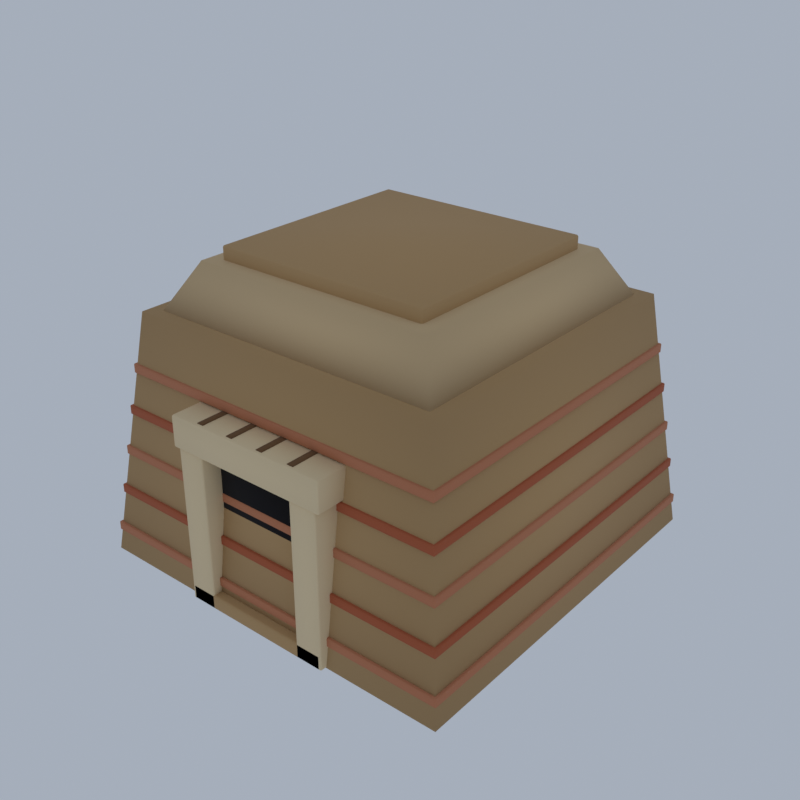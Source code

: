 # Source: DS08_01_underground_entrance_01.blend  (saved by Blender 5.2.45; exported with 4.5.12 LTS)
import bpy
from mathutils import Matrix  # noqa: F401  (used for matrix-valued properties, if any)

bpy.ops.wm.read_factory_settings(use_empty=True)
scene = bpy.context.scene
scene.name = 'Scene'

# ---- collections
col_collection = bpy.data.collections.new('Collection'); scene.collection.children.link(col_collection)

# ---- materials (node trees are filled in below, after node groups)
mat_vh_f_sandd_sandstone = bpy.data.materials.new('vh_f_sandd|Sandstone')
mat_vh_f_sandd_sandstone.diffuse_color = (0.4995, 0.3112, 0.139, 1.0)
mat_vh_f_clay_brick = bpy.data.materials.new('vh_f_clay|Brick')
mat_vh_f_clay_brick.diffuse_color = (0.5234, 0.1975, 0.09627, 1.0)
mat_vh_f_red_sandstone = bpy.data.materials.new('vh_f_red|Sandstone')
mat_vh_f_red_sandstone.diffuse_color = (0.4313, 0.1062, 0.04145, 1.0)
mat_vh_f_sand_sandstone = bpy.data.materials.new('vh_f_sand|Sandstone')
mat_vh_f_sand_sandstone.diffuse_color = (0.6661, 0.4762, 0.259, 1.0)
mat_vh_f_shadow_slate = bpy.data.materials.new('vh_f_shadow|Slate')
mat_vh_f_shadow_slate.diffuse_color = (0.00456, 0.003697, 0.005522, 1.0)
mat_vh_f_sandl_sandstone = bpy.data.materials.new('vh_f_sandl|Sandstone')
mat_vh_f_sandl_sandstone.diffuse_color = (0.8122, 0.6388, 0.3889, 1.0)
mat_vh_f_dark_slate = bpy.data.materials.new('vh_f_dark|Slate')
mat_vh_f_dark_slate.diffuse_color = (0.01188, 0.009021, 0.0104, 1.0)
mat_vh_f_wood_wood = bpy.data.materials.new('vh_f_wood|Wood')
mat_vh_f_wood_wood.diffuse_color = (0.1768, 0.0869, 0.03288, 1.0)
mat_vh_f_stone_limestone = bpy.data.materials.new('vh_f_stone|Limestone')
mat_vh_f_stone_limestone.diffuse_color = (0.3112, 0.2674, 0.2084, 1.0)

# ---- material node trees
mat_vh_f_sandd_sandstone.use_nodes = True; mat_vh_f_sandd_sandstone.node_tree.nodes.clear()
_N = mat_vh_f_sandd_sandstone.node_tree.nodes; _L = mat_vh_f_sandd_sandstone.node_tree.links
n0 = _N.new('ShaderNodeBsdfPrincipled'); n0.name = 'Principled BSDF'; n0.location = (-200, 100)
n0.inputs[0].default_value = (0.4995, 0.3112, 0.139, 1.0)
n0.inputs[2].default_value = 0.95
n0.inputs[10].default_value = 0.005
n1 = _N.new('ShaderNodeOutputMaterial'); n1.name = 'Material Output'; n1.location = (200, 100)
_L.new(n0.outputs[0], n1.inputs[0])
n1.is_active_output = True
mat_vh_f_clay_brick.use_nodes = True; mat_vh_f_clay_brick.node_tree.nodes.clear()
_N = mat_vh_f_clay_brick.node_tree.nodes; _L = mat_vh_f_clay_brick.node_tree.links
n0 = _N.new('ShaderNodeBsdfPrincipled'); n0.name = 'Principled BSDF'; n0.location = (-200, 100)
n0.inputs[0].default_value = (0.5234, 0.1975, 0.09627, 1.0)
n0.inputs[2].default_value = 0.9
n0.inputs[10].default_value = 0.005
n1 = _N.new('ShaderNodeOutputMaterial'); n1.name = 'Material Output'; n1.location = (200, 100)
_L.new(n0.outputs[0], n1.inputs[0])
n1.is_active_output = True
mat_vh_f_red_sandstone.use_nodes = True; mat_vh_f_red_sandstone.node_tree.nodes.clear()
_N = mat_vh_f_red_sandstone.node_tree.nodes; _L = mat_vh_f_red_sandstone.node_tree.links
n0 = _N.new('ShaderNodeBsdfPrincipled'); n0.name = 'Principled BSDF'; n0.location = (-200, 100)
n0.inputs[0].default_value = (0.4313, 0.1062, 0.04145, 1.0)
n0.inputs[2].default_value = 0.95
n0.inputs[10].default_value = 0.005
n1 = _N.new('ShaderNodeOutputMaterial'); n1.name = 'Material Output'; n1.location = (200, 100)
_L.new(n0.outputs[0], n1.inputs[0])
n1.is_active_output = True
mat_vh_f_sand_sandstone.use_nodes = True; mat_vh_f_sand_sandstone.node_tree.nodes.clear()
_N = mat_vh_f_sand_sandstone.node_tree.nodes; _L = mat_vh_f_sand_sandstone.node_tree.links
n0 = _N.new('ShaderNodeBsdfPrincipled'); n0.name = 'Principled BSDF'; n0.location = (-200, 100)
n0.inputs[0].default_value = (0.6661, 0.4762, 0.259, 1.0)
n0.inputs[2].default_value = 0.95
n0.inputs[10].default_value = 0.005
n1 = _N.new('ShaderNodeOutputMaterial'); n1.name = 'Material Output'; n1.location = (200, 100)
_L.new(n0.outputs[0], n1.inputs[0])
n1.is_active_output = True
mat_vh_f_shadow_slate.use_nodes = True; mat_vh_f_shadow_slate.node_tree.nodes.clear()
_N = mat_vh_f_shadow_slate.node_tree.nodes; _L = mat_vh_f_shadow_slate.node_tree.links
n0 = _N.new('ShaderNodeBsdfPrincipled'); n0.name = 'Principled BSDF'; n0.location = (-200, 100)
n0.inputs[0].default_value = (0.00456, 0.003697, 0.005522, 1.0)
n0.inputs[2].default_value = 1.0
n0.inputs[10].default_value = 0.005
n1 = _N.new('ShaderNodeOutputMaterial'); n1.name = 'Material Output'; n1.location = (200, 100)
_L.new(n0.outputs[0], n1.inputs[0])
n1.is_active_output = True
mat_vh_f_sandl_sandstone.use_nodes = True; mat_vh_f_sandl_sandstone.node_tree.nodes.clear()
_N = mat_vh_f_sandl_sandstone.node_tree.nodes; _L = mat_vh_f_sandl_sandstone.node_tree.links
n0 = _N.new('ShaderNodeBsdfPrincipled'); n0.name = 'Principled BSDF'; n0.location = (-200, 100)
n0.inputs[0].default_value = (0.8122, 0.6388, 0.3889, 1.0)
n0.inputs[2].default_value = 0.95
n0.inputs[10].default_value = 0.005
n1 = _N.new('ShaderNodeOutputMaterial'); n1.name = 'Material Output'; n1.location = (200, 100)
_L.new(n0.outputs[0], n1.inputs[0])
n1.is_active_output = True
mat_vh_f_dark_slate.use_nodes = True; mat_vh_f_dark_slate.node_tree.nodes.clear()
_N = mat_vh_f_dark_slate.node_tree.nodes; _L = mat_vh_f_dark_slate.node_tree.links
n0 = _N.new('ShaderNodeBsdfPrincipled'); n0.name = 'Principled BSDF'; n0.location = (-200, 100)
n0.inputs[0].default_value = (0.01188, 0.009021, 0.0104, 1.0)
n0.inputs[2].default_value = 0.95
n0.inputs[10].default_value = 0.005
n1 = _N.new('ShaderNodeOutputMaterial'); n1.name = 'Material Output'; n1.location = (200, 100)
_L.new(n0.outputs[0], n1.inputs[0])
n1.is_active_output = True
mat_vh_f_wood_wood.use_nodes = True; mat_vh_f_wood_wood.node_tree.nodes.clear()
_N = mat_vh_f_wood_wood.node_tree.nodes; _L = mat_vh_f_wood_wood.node_tree.links
n0 = _N.new('ShaderNodeBsdfPrincipled'); n0.name = 'Principled BSDF'; n0.location = (-200, 100)
n0.inputs[0].default_value = (0.1768, 0.0869, 0.03288, 1.0)
n0.inputs[2].default_value = 0.9
n0.inputs[10].default_value = 0.005
n1 = _N.new('ShaderNodeOutputMaterial'); n1.name = 'Material Output'; n1.location = (200, 100)
_L.new(n0.outputs[0], n1.inputs[0])
n1.is_active_output = True
mat_vh_f_stone_limestone.use_nodes = True; mat_vh_f_stone_limestone.node_tree.nodes.clear()
_N = mat_vh_f_stone_limestone.node_tree.nodes; _L = mat_vh_f_stone_limestone.node_tree.links
n0 = _N.new('ShaderNodeBsdfPrincipled'); n0.name = 'Principled BSDF'; n0.location = (-200, 100)
n0.inputs[0].default_value = (0.3112, 0.2674, 0.2084, 1.0)
n0.inputs[2].default_value = 0.92
n0.inputs[10].default_value = 0.005
n1 = _N.new('ShaderNodeOutputMaterial'); n1.name = 'Material Output'; n1.location = (200, 100)
_L.new(n0.outputs[0], n1.inputs[0])
n1.is_active_output = True

# ---- world
world_world = bpy.data.worlds.new('World'); scene.world = world_world
world_world.use_nodes = True; world_world.node_tree.nodes.clear()
_N = world_world.node_tree.nodes; _L = world_world.node_tree.links
n0 = _N.new('ShaderNodeOutputWorld'); n0.name = 'World Output'; n0.location = (200, 100)
n1 = _N.new('ShaderNodeBackground'); n1.name = 'Background'; n1.location = (-200, 100)
n1.inputs[0].default_value = (0.42, 0.47, 0.55, 1.0)
n1.inputs[1].default_value = 0.9
_L.new(n1.outputs[0], n0.inputs[0])
n0.is_active_output = True
world_world.color = (0.05088, 0.05088, 0.05088)
world_world.sun_shadow_jitter_overblur = 0.0

# ---- meshes
me_underground_entrance = bpy.data.meshes.new('underground_entrance')
me_underground_entrance.from_pydata([(-15.0, -14.7, 0.3615), (15.0, -14.7, 0.3615), (15.0, 15.3, 0.3615), (-15.0, 15.3, 0.3615), (-12.5, -12.2, 19.36), (12.5, -12.2, 19.36), (12.5, 12.8, 19.36), (-12.5, 12.8, 19.36), (-8.4, -8.1, 21.86), (-8.4, -8.2, 21.96), (-8.5, -8.1, 21.96), (-8.4, -8.2, 23.76), (-8.4, -8.1, 23.86), (-8.5, -8.1, 23.76), (-8.4, 8.7, 21.86), (-8.5, 8.7, 21.96), (-8.4, 8.8, 21.96), (-8.4, 8.7, 23.86), (-8.4, 8.8, 23.76), (-8.5, 8.7, 23.76), (8.4, -8.1, 21.86), (8.5, -8.1, 21.96), (8.4, -8.2, 21.96), (8.4, -8.1, 23.86), (8.4, -8.2, 23.76), (8.5, -8.1, 23.76), (8.4, 8.7, 21.86), (8.4, 8.8, 21.96), (8.5, 8.7, 21.96), (8.4, 8.7, 23.86), (8.5, 8.7, 23.76), (8.4, 8.8, 23.76), (-5.9, -15.1, 0.3615), (-5.9, -15.2, 0.4615), (-6.0, -15.1, 0.4615), (-5.9, -15.2, 1.461), (-5.9, -15.1, 1.561), (-6.0, -15.1, 1.461), (-5.9, -12.7, 0.3615), (-6.0, -12.7, 0.4615), (-5.9, -12.6, 0.4615), (-5.9, -12.7, 1.561), (-5.9, -12.6, 1.461), (-6.0, -12.7, 1.461), (5.9, -15.1, 0.3615), (6.0, -15.1, 0.4615), (5.9, -15.2, 0.4615), (5.9, -15.1, 1.561), (5.9, -15.2, 1.461), (6.0, -15.1, 1.461), (5.9, -12.7, 0.3615), (5.9, -12.6, 0.4615), (6.0, -12.7, 0.4615), (5.9, -12.7, 1.561), (6.0, -12.7, 1.461), (5.9, -12.6, 1.461), (-2.96, -8.96, 4.111), (-2.96, -9.0, 4.151), (-3.0, -8.96, 4.151), (-2.96, -9.0, 4.971), (-2.96, -8.96, 5.011), (-3.0, -8.96, 4.971), (-2.96, -7.64, 4.111), (-3.0, -7.64, 4.151), (-2.96, -7.6, 4.151), (-2.96, -7.64, 5.011), (-2.96, -7.6, 4.971), (-3.0, -7.64, 4.971), (2.96, -8.96, 4.111), (3.0, -8.96, 4.151), (2.96, -9.0, 4.151), (2.96, -8.96, 5.011), (2.96, -9.0, 4.971), (3.0, -8.96, 4.971), (2.96, -7.64, 4.111), (2.96, -7.6, 4.151), (3.0, -7.64, 4.151), (2.96, -7.64, 5.011), (3.0, -7.64, 4.971), (2.96, -7.6, 4.971), (-2.96, -6.56, 2.111), (-2.96, -6.6, 2.151), (-3.0, -6.56, 2.151), (-2.96, -6.6, 2.971), (-2.96, -6.56, 3.011), (-3.0, -6.56, 2.971), (-2.96, -5.24, 2.111), (-3.0, -5.24, 2.151), (-2.96, -5.2, 2.151), (-2.96, -5.24, 3.011), (-2.96, -5.2, 2.971), (-3.0, -5.24, 2.971), (2.96, -6.56, 2.111), (3.0, -6.56, 2.151), (2.96, -6.6, 2.151), (2.96, -6.56, 3.011), (2.96, -6.6, 2.971), (3.0, -6.56, 2.971), (2.96, -5.24, 2.111), (2.96, -5.2, 2.151), (3.0, -5.24, 2.151), (2.96, -5.24, 3.011), (3.0, -5.24, 2.971), (2.96, -5.2, 2.971), (7.441, -10.05, 0.1544), (8.783, -10.22, 0.1758), (8.353, -9.239, 0.1846), (7.391, -8.918, 0.4458), (7.548, -9.962, 1.255), (8.432, -9.818, 1.495), (8.379, -9.205, 1.518), (7.45, -9.381, 1.323), (5.408, 10.96, 0.5175), (6.198, 11.78, 0.2321), (5.291, 12.94, 0.2522), (4.45, 12.13, 0.3687), (5.124, 11.02, 1.442), (6.195, 11.65, 1.406), (5.609, 12.85, 1.185), (4.782, 11.93, 1.46), (-7.75, -0.8007, 0.6134), (-6.413, -0.4952, 0.2672), (-7.017, 1.093, 0.0), (-8.742, 0.4037, 0.1882), (-7.591, -0.7408, 2.124), (-6.931, -0.2266, 2.379), (-7.32, 0.9468, 2.462), (-8.373, -0.09588, 2.563), (3.208, -6.37, 0.1743), (4.2, -6.384, 0.2635), (4.037, -4.8, 0.2424), (3.06, -5.016, 0.3997), (3.205, -6.002, 1.488), (4.328, -6.024, 1.312), (3.803, -5.03, 1.388), (2.87, -4.785, 1.486), (-14.84, -14.54, 2.011), (-14.84, -14.59, 2.061), (-14.89, -14.54, 2.061), (-14.84, -14.59, 2.661), (-14.84, -14.54, 2.711), (-14.89, -14.54, 2.661), (-14.84, 15.14, 2.011), (-14.89, 15.14, 2.061), (-14.84, 15.19, 2.061), (-14.84, 15.14, 2.711), (-14.84, 15.19, 2.661), (-14.89, 15.14, 2.661), (14.84, -14.54, 2.011), (14.89, -14.54, 2.061), (14.84, -14.59, 2.061), (14.84, -14.54, 2.711), (14.84, -14.59, 2.661), (14.89, -14.54, 2.661), (14.84, 15.14, 2.011), (14.84, 15.19, 2.061), (14.89, 15.14, 2.061), (14.84, 15.14, 2.711), (14.89, 15.14, 2.661), (14.84, 15.19, 2.661), (-13.99, -13.69, 8.411), (-13.99, -13.74, 8.461), (-14.04, -13.69, 8.461), (-13.99, -13.74, 9.061), (-13.99, -13.69, 9.111), (-14.04, -13.69, 9.061), (-13.99, 14.29, 8.411), (-14.04, 14.29, 8.461), (-13.99, 14.34, 8.461), (-13.99, 14.29, 9.111), (-13.99, 14.34, 9.061), (-14.04, 14.29, 9.061), (13.99, -13.69, 8.411), (14.04, -13.69, 8.461), (13.99, -13.74, 8.461), (13.99, -13.69, 9.111), (13.99, -13.74, 9.061), (14.04, -13.69, 9.061), (13.99, 14.29, 8.411), (13.99, 14.34, 8.461), (14.04, 14.29, 8.461), (13.99, 14.29, 9.111), (14.04, 14.29, 9.061), (13.99, 14.34, 9.061), (-13.15, -12.85, 14.81), (-13.15, -12.9, 14.86), (-13.2, -12.85, 14.86), (-13.15, -12.9, 15.46), (-13.15, -12.85, 15.51), (-13.2, -12.85, 15.46), (-13.15, 13.45, 14.81), (-13.2, 13.45, 14.86), (-13.15, 13.5, 14.86), (-13.15, 13.45, 15.51), (-13.15, 13.5, 15.46), (-13.2, 13.45, 15.46), (13.15, -12.85, 14.81), (13.2, -12.85, 14.86), (13.15, -12.9, 14.86), (13.15, -12.85, 15.51), (13.15, -12.9, 15.46), (13.2, -12.85, 15.46), (13.15, 13.45, 14.81), (13.15, 13.5, 14.86), (13.2, 13.45, 14.86), (13.15, 13.45, 15.51), (13.2, 13.45, 15.46), (13.15, 13.5, 15.46), (-14.42, -14.12, 5.211), (-14.42, -14.17, 5.261), (-14.47, -14.12, 5.261), (-14.42, -14.17, 5.861), (-14.42, -14.12, 5.911), (-14.47, -14.12, 5.861), (-14.42, 14.72, 5.211), (-14.47, 14.72, 5.261), (-14.42, 14.77, 5.261), (-14.42, 14.72, 5.911), (-14.42, 14.77, 5.861), (-14.47, 14.72, 5.861), (14.42, -14.12, 5.211), (14.47, -14.12, 5.261), (14.42, -14.17, 5.261), (14.42, -14.12, 5.911), (14.42, -14.17, 5.861), (14.47, -14.12, 5.861), (14.42, 14.72, 5.211), (14.42, 14.77, 5.261), (14.47, 14.72, 5.261), (14.42, 14.72, 5.911), (14.47, 14.72, 5.861), (14.42, 14.77, 5.861), (-13.57, -13.27, 11.61), (-13.57, -13.32, 11.66), (-13.62, -13.27, 11.66), (-13.57, -13.32, 12.26), (-13.57, -13.27, 12.31), (-13.62, -13.27, 12.26), (-13.57, 13.87, 11.61), (-13.62, 13.87, 11.66), (-13.57, 13.92, 11.66), (-13.57, 13.87, 12.31), (-13.57, 13.92, 12.26), (-13.62, 13.87, 12.26), (13.57, -13.27, 11.61), (13.62, -13.27, 11.66), (13.57, -13.32, 11.66), (13.57, -13.27, 12.31), (13.57, -13.32, 12.26), (13.62, -13.27, 12.26), (13.57, 13.87, 11.61), (13.57, 13.92, 11.66), (13.62, 13.87, 11.66), (13.57, 13.87, 12.31), (13.62, 13.87, 12.26), (13.57, 13.92, 12.26), (-11.5, -11.2, 19.36), (11.5, -11.2, 19.36), (11.5, 11.8, 19.36), (-11.5, 11.8, 19.36), (-9.5, -9.2, 22.86), (9.5, -9.2, 22.86), (9.5, 9.8, 22.86), (-9.5, 9.8, 22.86), (-2.323, 3.481, 0.5043), (0.2253, 4.595, 0.2439), (-1.65, 7.436, 0.1721), (-4.033, 5.766, 0.5065), (-1.797, 3.801, 1.433), (-0.6103, 5.14, 1.601), (-1.24, 6.853, 1.544), (-3.034, 4.987, 1.454), (-3.797, -1.782, 0.377), (-3.248, -0.5808, 0.2069), (-4.418, -0.3454, 0.2818), (-4.8, -1.156, 0.3514), (-3.815, -1.735, 1.221), (-3.637, -0.8311, 1.095), (-4.306, -0.395, 1.116), (-5.016, -1.045, 1.225), (-8.712, 8.99, 0.3765), (-6.742, 9.681, 0.4473), (-6.956, 11.42, 0.3733), (-9.206, 11.61, 0.2549), (-8.206, 9.454, 1.221), (-6.474, 9.375, 1.189), (-6.994, 11.35, 1.173), (-8.668, 11.26, 1.106), (-4.5, -13.7, 0.4615), (4.5, -13.7, 0.4615), (4.5, -6.7, 0.4615), (-4.5, -6.7, 0.4615), (-4.5, -13.7, 13.46), (4.5, -13.7, 13.46), (4.5, -6.7, 13.46), (-4.5, -6.7, 13.46), (-6.0, -15.1, 0.3615), (-6.0, -15.2, 0.4615), (-6.1, -15.1, 0.4615), (-6.0, -15.2, 14.26), (-6.0, -15.1, 14.36), (-6.1, -15.1, 14.26), (-6.0, -12.7, 0.3615), (-6.1, -12.7, 0.4615), (-6.0, -12.6, 0.4615), (-6.0, -12.7, 14.36), (-6.0, -12.6, 14.26), (-6.1, -12.7, 14.26), (-4.0, -15.1, 0.3615), (-3.9, -15.1, 0.4615), (-4.0, -15.2, 0.4615), (-4.0, -15.1, 14.36), (-4.0, -15.2, 14.26), (-3.9, -15.1, 14.26), (-4.0, -12.7, 0.3615), (-4.0, -12.6, 0.4615), (-3.9, -12.7, 0.4615), (-4.0, -12.7, 14.36), (-3.9, -12.7, 14.26), (-4.0, -12.6, 14.26), (4.0, -15.1, 0.3615), (4.0, -15.2, 0.4615), (3.9, -15.1, 0.4615), (4.0, -15.2, 14.26), (4.0, -15.1, 14.36), (3.9, -15.1, 14.26), (4.0, -12.7, 0.3615), (3.9, -12.7, 0.4615), (4.0, -12.6, 0.4615), (4.0, -12.7, 14.36), (4.0, -12.6, 14.26), (3.9, -12.7, 14.26), (6.0, -15.1, 0.3615), (6.1, -15.1, 0.4615), (6.0, -15.2, 0.4615), (6.0, -15.1, 14.36), (6.0, -15.2, 14.26), (6.1, -15.1, 14.26), (6.0, -12.7, 0.3615), (6.0, -12.6, 0.4615), (6.1, -12.7, 0.4615), (6.0, -12.7, 14.36), (6.1, -12.7, 14.26), (6.0, -12.6, 14.26), (-6.38, -15.18, 12.36), (-6.38, -15.3, 12.48), (-6.5, -15.18, 12.48), (-6.38, -15.3, 14.64), (-6.38, -15.18, 14.76), (-6.5, -15.18, 14.64), (-6.38, -12.62, 12.36), (-6.5, -12.62, 12.48), (-6.38, -12.5, 12.48), (-6.38, -12.62, 14.76), (-6.38, -12.5, 14.64), (-6.5, -12.62, 14.64), (6.38, -15.18, 12.36), (6.5, -15.18, 12.48), (6.38, -15.3, 12.48), (6.38, -15.18, 14.76), (6.38, -15.3, 14.64), (6.5, -15.18, 14.64), (6.38, -12.62, 12.36), (6.38, -12.5, 12.48), (6.5, -12.62, 12.48), (6.38, -12.62, 14.76), (6.5, -12.62, 14.64), (6.38, -12.5, 14.64), (-2.96, -10.16, 5.111), (-2.96, -10.2, 5.151), (-3.0, -10.16, 5.151), (-2.96, -10.2, 5.971), (-2.96, -10.16, 6.011), (-3.0, -10.16, 5.971), (-2.96, -8.84, 5.111), (-3.0, -8.84, 5.151), (-2.96, -8.8, 5.151), (-2.96, -8.84, 6.011), (-2.96, -8.8, 5.971), (-3.0, -8.84, 5.971), (2.96, -10.16, 5.111), (3.0, -10.16, 5.151), (2.96, -10.2, 5.151), (2.96, -10.16, 6.011), (2.96, -10.2, 5.971), (3.0, -10.16, 5.971), (2.96, -8.84, 5.111), (2.96, -8.8, 5.151), (3.0, -8.84, 5.151), (2.96, -8.84, 6.011), (3.0, -8.84, 5.971), (2.96, -8.8, 5.971), (-2.96, -7.76, 3.111), (-2.96, -7.8, 3.151), (-3.0, -7.76, 3.151), (-2.96, -7.8, 3.971), (-2.96, -7.76, 4.011), (-3.0, -7.76, 3.971), (-2.96, -6.44, 3.111), (-3.0, -6.44, 3.151), (-2.96, -6.4, 3.151), (-2.96, -6.44, 4.011), (-2.96, -6.4, 3.971), (-3.0, -6.44, 3.971), (2.96, -7.76, 3.111), (3.0, -7.76, 3.151), (2.96, -7.8, 3.151), (2.96, -7.76, 4.011), (2.96, -7.8, 3.971), (3.0, -7.76, 3.971), (2.96, -6.44, 3.111), (2.96, -6.4, 3.151), (3.0, -6.44, 3.151), (2.96, -6.44, 4.011), (3.0, -6.44, 3.971), (2.96, -6.4, 3.971), (-2.96, -5.36, 1.111), (-2.96, -5.4, 1.151), (-3.0, -5.36, 1.151), (-2.96, -5.4, 1.971), (-2.96, -5.36, 2.011), (-3.0, -5.36, 1.971), (-2.96, -4.04, 1.111), (-3.0, -4.04, 1.151), (-2.96, -4.0, 1.151), (-2.96, -4.04, 2.011), (-2.96, -4.0, 1.971), (-3.0, -4.04, 1.971), (2.96, -5.36, 1.111), (3.0, -5.36, 1.151), (2.96, -5.4, 1.151), (2.96, -5.36, 2.011), (2.96, -5.4, 1.971), (3.0, -5.36, 1.971), (2.96, -4.04, 1.111), (2.96, -4.0, 1.151), (3.0, -4.04, 1.151), (2.96, -4.04, 2.011), (3.0, -4.04, 1.971), (2.96, -4.0, 1.971), (-3.75, -15.0, 14.31), (-3.75, -11.2, 14.31), (-4.25, -11.2, 14.31), (-4.25, -15.0, 14.31), (-3.75, -15.0, 14.81), (-3.75, -11.2, 14.81), (-4.25, -11.2, 14.81), (-4.25, -15.0, 14.81), (-1.083, -15.0, 14.31), (-1.083, -11.2, 14.31), (-1.583, -11.2, 14.31), (-1.583, -15.0, 14.31), (-1.083, -15.0, 14.81), (-1.083, -11.2, 14.81), (-1.583, -11.2, 14.81), (-1.583, -15.0, 14.81), (1.583, -15.0, 14.31), (1.583, -11.2, 14.31), (1.083, -11.2, 14.31), (1.083, -15.0, 14.31), (1.583, -15.0, 14.81), (1.583, -11.2, 14.81), (1.083, -11.2, 14.81), (1.083, -15.0, 14.81), (4.25, -15.0, 14.31), (4.25, -11.2, 14.31), (3.75, -11.2, 14.31), (3.75, -15.0, 14.31), (4.25, -15.0, 14.81), (4.25, -11.2, 14.81), (3.75, -11.2, 14.81), (3.75, -15.0, 14.81), (12.12, -12.17, 0.2272), (13.23, -11.17, 0.3056), (12.58, -10.37, 0.1998), (11.6, -11.22, 0.4245), (11.98, -11.87, 1.257), (13.14, -11.43, 1.084), (12.29, -10.59, 1.223), (11.68, -11.16, 1.417), (6.199, 6.805, 0.4316), (7.291, 8.088, 0.2967), (6.42, 9.075, 0.1951), (5.397, 8.081, 0.4217), (6.639, 6.925, 1.349), (7.256, 7.974, 1.303), (6.036, 8.851, 1.542), (5.631, 7.809, 1.201), (5.598, 6.389, 0.5464), (7.467, 6.567, 0.3759), (7.242, 8.046, 0.4387), (5.441, 7.867, 0.2165), (5.971, 6.204, 1.469), (7.143, 6.846, 1.372), (6.766, 7.838, 1.369), (5.425, 7.638, 1.409)], [], [(0, 3, 2, 1), (4, 5, 6, 7), (0, 1, 5, 4), (1, 2, 6, 5), (2, 3, 7, 6), (3, 0, 4, 7), (8, 9, 10), (11, 12, 13), (14, 15, 16), (17, 18, 19), (20, 21, 22), (23, 24, 25), (26, 27, 28), (29, 30, 31), (14, 8, 10, 15), (9, 11, 13, 10), (12, 17, 19, 13), (18, 16, 15, 19), (26, 14, 16, 27), (17, 29, 31, 18), (30, 28, 27, 31), (20, 26, 28, 21), (29, 23, 25, 30), (24, 22, 21, 25), (8, 20, 22, 9), (23, 12, 11, 24), (14, 26, 20, 8), (10, 13, 19, 15), (22, 24, 11, 9), (29, 17, 12, 23), (16, 18, 31, 27), (28, 30, 25, 21), (32, 33, 34), (35, 36, 37), (38, 39, 40), (41, 42, 43), (44, 45, 46), (47, 48, 49), (50, 51, 52), (53, 54, 55), (38, 32, 34, 39), (33, 35, 37, 34), (36, 41, 43, 37), (42, 40, 39, 43), (50, 38, 40, 51), (41, 53, 55, 42), (54, 52, 51, 55), (44, 50, 52, 45), (53, 47, 49, 54), (48, 46, 45, 49), (32, 44, 46, 33), (47, 36, 35, 48), (38, 50, 44, 32), (34, 37, 43, 39), (46, 48, 35, 33), (53, 41, 36, 47), (40, 42, 55, 51), (52, 54, 49, 45), (56, 57, 58), (59, 60, 61), (62, 63, 64), (65, 66, 67), (68, 69, 70), (71, 72, 73), (74, 75, 76), (77, 78, 79), (62, 56, 58, 63), (57, 59, 61, 58), (60, 65, 67, 61), (66, 64, 63, 67), (74, 62, 64, 75), (65, 77, 79, 66), (78, 76, 75, 79), (68, 74, 76, 69), (77, 71, 73, 78), (72, 70, 69, 73), (56, 68, 70, 57), (71, 60, 59, 72), (62, 74, 68, 56), (58, 61, 67, 63), (70, 72, 59, 57), (77, 65, 60, 71), (64, 66, 79, 75), (76, 78, 73, 69), (80, 81, 82), (83, 84, 85), (86, 87, 88), (89, 90, 91), (92, 93, 94), (95, 96, 97), (98, 99, 100), (101, 102, 103), (86, 80, 82, 87), (81, 83, 85, 82), (84, 89, 91, 85), (90, 88, 87, 91), (98, 86, 88, 99), (89, 101, 103, 90), (102, 100, 99, 103), (92, 98, 100, 93), (101, 95, 97, 102), (96, 94, 93, 97), (80, 92, 94, 81), (95, 84, 83, 96), (86, 98, 92, 80), (82, 85, 91, 87), (94, 96, 83, 81), (101, 89, 84, 95), (88, 90, 103, 99), (100, 102, 97, 93), (104, 107, 106, 105), (108, 109, 110, 111), (104, 105, 109, 108), (105, 106, 110, 109), (106, 107, 111, 110), (107, 104, 108, 111), (112, 115, 114, 113), (116, 117, 118, 119), (112, 113, 117, 116), (113, 114, 118, 117), (114, 115, 119, 118), (115, 112, 116, 119), (120, 123, 122, 121), (124, 125, 126, 127), (120, 121, 125, 124), (121, 122, 126, 125), (122, 123, 127, 126), (123, 120, 124, 127), (128, 131, 130, 129), (132, 133, 134, 135), (128, 129, 133, 132), (129, 130, 134, 133), (130, 131, 135, 134), (131, 128, 132, 135), (136, 137, 138), (139, 140, 141), (142, 143, 144), (145, 146, 147), (148, 149, 150), (151, 152, 153), (154, 155, 156), (157, 158, 159), (142, 136, 138, 143), (137, 139, 141, 138), (140, 145, 147, 141), (146, 144, 143, 147), (154, 142, 144, 155), (145, 157, 159, 146), (158, 156, 155, 159), (148, 154, 156, 149), (157, 151, 153, 158), (152, 150, 149, 153), (136, 148, 150, 137), (151, 140, 139, 152), (142, 154, 148, 136), (138, 141, 147, 143), (150, 152, 139, 137), (157, 145, 140, 151), (144, 146, 159, 155), (156, 158, 153, 149), (160, 161, 162), (163, 164, 165), (166, 167, 168), (169, 170, 171), (172, 173, 174), (175, 176, 177), (178, 179, 180), (181, 182, 183), (166, 160, 162, 167), (161, 163, 165, 162), (164, 169, 171, 165), (170, 168, 167, 171), (178, 166, 168, 179), (169, 181, 183, 170), (182, 180, 179, 183), (172, 178, 180, 173), (181, 175, 177, 182), (176, 174, 173, 177), (160, 172, 174, 161), (175, 164, 163, 176), (166, 178, 172, 160), (162, 165, 171, 167), (174, 176, 163, 161), (181, 169, 164, 175), (168, 170, 183, 179), (180, 182, 177, 173), (184, 185, 186), (187, 188, 189), (190, 191, 192), (193, 194, 195), (196, 197, 198), (199, 200, 201), (202, 203, 204), (205, 206, 207), (190, 184, 186, 191), (185, 187, 189, 186), (188, 193, 195, 189), (194, 192, 191, 195), (202, 190, 192, 203), (193, 205, 207, 194), (206, 204, 203, 207), (196, 202, 204, 197), (205, 199, 201, 206), (200, 198, 197, 201), (184, 196, 198, 185), (199, 188, 187, 200), (190, 202, 196, 184), (186, 189, 195, 191), (198, 200, 187, 185), (205, 193, 188, 199), (192, 194, 207, 203), (204, 206, 201, 197), (208, 209, 210), (211, 212, 213), (214, 215, 216), (217, 218, 219), (220, 221, 222), (223, 224, 225), (226, 227, 228), (229, 230, 231), (214, 208, 210, 215), (209, 211, 213, 210), (212, 217, 219, 213), (218, 216, 215, 219), (226, 214, 216, 227), (217, 229, 231, 218), (230, 228, 227, 231), (220, 226, 228, 221), (229, 223, 225, 230), (224, 222, 221, 225), (208, 220, 222, 209), (223, 212, 211, 224), (214, 226, 220, 208), (210, 213, 219, 215), (222, 224, 211, 209), (229, 217, 212, 223), (216, 218, 231, 227), (228, 230, 225, 221), (232, 233, 234), (235, 236, 237), (238, 239, 240), (241, 242, 243), (244, 245, 246), (247, 248, 249), (250, 251, 252), (253, 254, 255), (238, 232, 234, 239), (233, 235, 237, 234), (236, 241, 243, 237), (242, 240, 239, 243), (250, 238, 240, 251), (241, 253, 255, 242), (254, 252, 251, 255), (244, 250, 252, 245), (253, 247, 249, 254), (248, 246, 245, 249), (232, 244, 246, 233), (247, 236, 235, 248), (238, 250, 244, 232), (234, 237, 243, 239), (246, 248, 235, 233), (253, 241, 236, 247), (240, 242, 255, 251), (252, 254, 249, 245), (256, 259, 258, 257), (260, 261, 262, 263), (256, 257, 261, 260), (257, 258, 262, 261), (258, 259, 263, 262), (259, 256, 260, 263), (264, 267, 266, 265), (268, 269, 270, 271), (264, 265, 269, 268), (265, 266, 270, 269), (266, 267, 271, 270), (267, 264, 268, 271), (272, 275, 274, 273), (276, 277, 278, 279), (272, 273, 277, 276), (273, 274, 278, 277), (274, 275, 279, 278), (275, 272, 276, 279), (280, 283, 282, 281), (284, 285, 286, 287), (280, 281, 285, 284), (281, 282, 286, 285), (282, 283, 287, 286), (283, 280, 284, 287), (288, 291, 290, 289), (292, 293, 294, 295), (288, 289, 293, 292), (289, 290, 294, 293), (290, 291, 295, 294), (291, 288, 292, 295), (296, 297, 298), (299, 300, 301), (302, 303, 304), (305, 306, 307), (308, 309, 310), (311, 312, 313), (314, 315, 316), (317, 318, 319), (302, 296, 298, 303), (297, 299, 301, 298), (300, 305, 307, 301), (306, 304, 303, 307), (314, 302, 304, 315), (305, 317, 319, 306), (318, 316, 315, 319), (308, 314, 316, 309), (317, 311, 313, 318), (312, 310, 309, 313), (296, 308, 310, 297), (311, 300, 299, 312), (302, 314, 308, 296), (298, 301, 307, 303), (310, 312, 299, 297), (317, 305, 300, 311), (304, 306, 319, 315), (316, 318, 313, 309), (320, 321, 322), (323, 324, 325), (326, 327, 328), (329, 330, 331), (332, 333, 334), (335, 336, 337), (338, 339, 340), (341, 342, 343), (326, 320, 322, 327), (321, 323, 325, 322), (324, 329, 331, 325), (330, 328, 327, 331), (338, 326, 328, 339), (329, 341, 343, 330), (342, 340, 339, 343), (332, 338, 340, 333), (341, 335, 337, 342), (336, 334, 333, 337), (320, 332, 334, 321), (335, 324, 323, 336), (326, 338, 332, 320), (322, 325, 331, 327), (334, 336, 323, 321), (341, 329, 324, 335), (328, 330, 343, 339), (340, 342, 337, 333), (344, 345, 346), (347, 348, 349), (350, 351, 352), (353, 354, 355), (356, 357, 358), (359, 360, 361), (362, 363, 364), (365, 366, 367), (350, 344, 346, 351), (345, 347, 349, 346), (348, 353, 355, 349), (354, 352, 351, 355), (362, 350, 352, 363), (353, 365, 367, 354), (366, 364, 363, 367), (356, 362, 364, 357), (365, 359, 361, 366), (360, 358, 357, 361), (344, 356, 358, 345), (359, 348, 347, 360), (350, 362, 356, 344), (346, 349, 355, 351), (358, 360, 347, 345), (365, 353, 348, 359), (352, 354, 367, 363), (364, 366, 361, 357), (368, 369, 370), (371, 372, 373), (374, 375, 376), (377, 378, 379), (380, 381, 382), (383, 384, 385), (386, 387, 388), (389, 390, 391), (374, 368, 370, 375), (369, 371, 373, 370), (372, 377, 379, 373), (378, 376, 375, 379), (386, 374, 376, 387), (377, 389, 391, 378), (390, 388, 387, 391), (380, 386, 388, 381), (389, 383, 385, 390), (384, 382, 381, 385), (368, 380, 382, 369), (383, 372, 371, 384), (374, 386, 380, 368), (370, 373, 379, 375), (382, 384, 371, 369), (389, 377, 372, 383), (376, 378, 391, 387), (388, 390, 385, 381), (392, 393, 394), (395, 396, 397), (398, 399, 400), (401, 402, 403), (404, 405, 406), (407, 408, 409), (410, 411, 412), (413, 414, 415), (398, 392, 394, 399), (393, 395, 397, 394), (396, 401, 403, 397), (402, 400, 399, 403), (410, 398, 400, 411), (401, 413, 415, 402), (414, 412, 411, 415), (404, 410, 412, 405), (413, 407, 409, 414), (408, 406, 405, 409), (392, 404, 406, 393), (407, 396, 395, 408), (398, 410, 404, 392), (394, 397, 403, 399), (406, 408, 395, 393), (413, 401, 396, 407), (400, 402, 415, 411), (412, 414, 409, 405), (416, 417, 418), (419, 420, 421), (422, 423, 424), (425, 426, 427), (428, 429, 430), (431, 432, 433), (434, 435, 436), (437, 438, 439), (422, 416, 418, 423), (417, 419, 421, 418), (420, 425, 427, 421), (426, 424, 423, 427), (434, 422, 424, 435), (425, 437, 439, 426), (438, 436, 435, 439), (428, 434, 436, 429), (437, 431, 433, 438), (432, 430, 429, 433), (416, 428, 430, 417), (431, 420, 419, 432), (422, 434, 428, 416), (418, 421, 427, 423), (430, 432, 419, 417), (437, 425, 420, 431), (424, 426, 439, 435), (436, 438, 433, 429), (440, 443, 442, 441), (444, 445, 446, 447), (440, 441, 445, 444), (441, 442, 446, 445), (442, 443, 447, 446), (443, 440, 444, 447), (448, 451, 450, 449), (452, 453, 454, 455), (448, 449, 453, 452), (449, 450, 454, 453), (450, 451, 455, 454), (451, 448, 452, 455), (456, 459, 458, 457), (460, 461, 462, 463), (456, 457, 461, 460), (457, 458, 462, 461), (458, 459, 463, 462), (459, 456, 460, 463), (464, 467, 466, 465), (468, 469, 470, 471), (464, 465, 469, 468), (465, 466, 470, 469), (466, 467, 471, 470), (467, 464, 468, 471), (472, 475, 474, 473), (476, 477, 478, 479), (472, 473, 477, 476), (473, 474, 478, 477), (474, 475, 479, 478), (475, 472, 476, 479), (480, 483, 482, 481), (484, 485, 486, 487), (480, 481, 485, 484), (481, 482, 486, 485), (482, 483, 487, 486), (483, 480, 484, 487), (488, 491, 490, 489), (492, 493, 494, 495), (488, 489, 493, 492), (489, 490, 494, 493), (490, 491, 495, 494), (491, 488, 492, 495)])
me_underground_entrance.polygons.foreach_set('use_smooth', [True] * 492)
me_underground_entrance.polygons.foreach_set('material_index', [0, 0, 0, 0, 0, 0, 0, 0, 0, 0, 0, 0, 0, 0, 0, 0, 0, 0, 0, 0, 0, 0, 0, 0, 0, 0, 0, 0, 0, 0, 0, 0, 0, 0, 0, 0, 0, 0, 0, 0, 0, 0, 0, 0, 0, 0, 0, 0, 0, 0, 0, 0, 0, 0, 0, 0, 0, 0, 0, 0, 0, 0, 0, 0, 0, 0, 0, 0, 0, 0, 0, 0, 0, 0, 0, 0, 0, 0, 0, 0, 0, 0, 0, 0, 0, 0, 0, 0, 0, 0, 0, 0, 0, 0, 0, 0, 0, 0, 0, 0, 0, 0, 0, 0, 0, 0, 0, 0, 0, 0, 0, 0, 0, 0, 0, 0, 0, 0, 0, 0, 0, 0, 0, 0, 0, 0, 0, 0, 0, 0, 0, 0, 0, 0, 1, 1, 1, 1, 1, 1, 1, 1, 1, 1, 1, 1, 1, 1, 1, 1, 1, 1, 1, 1, 1, 1, 1, 1, 1, 1, 1, 1, 1, 1, 1, 1, 1, 1, 1, 1, 1, 1, 1, 1, 1, 1, 1, 1, 1, 1, 1, 1, 1, 1, 1, 1, 1, 1, 1, 1, 1, 1, 1, 1, 1, 1, 1, 1, 1, 1, 1, 1, 1, 1, 1, 1, 1, 1, 1, 1, 1, 1, 2, 2, 2, 2, 2, 2, 2, 2, 2, 2, 2, 2, 2, 2, 2, 2, 2, 2, 2, 2, 2, 2, 2, 2, 2, 2, 2, 2, 2, 2, 2, 2, 2, 2, 2, 2, 2, 2, 2, 2, 2, 2, 2, 2, 2, 2, 2, 2, 2, 2, 2, 2, 3, 3, 3, 3, 3, 3, 3, 3, 3, 3, 3, 3, 3, 3, 3, 3, 3, 3, 3, 3, 3, 3, 3, 3, 4, 4, 4, 4, 4, 4, 5, 5, 5, 5, 5, 5, 5, 5, 5, 5, 5, 5, 5, 5, 5, 5, 5, 5, 5, 5, 5, 5, 5, 5, 5, 5, 5, 5, 5, 5, 5, 5, 5, 5, 5, 5, 5, 5, 5, 5, 5, 5, 5, 5, 5, 5, 5, 5, 5, 5, 5, 5, 5, 5, 5, 5, 5, 5, 5, 5, 5, 5, 5, 5, 5, 5, 5, 5, 5, 5, 5, 5, 5, 5, 5, 5, 5, 5, 6, 6, 6, 6, 6, 6, 6, 6, 6, 6, 6, 6, 6, 6, 6, 6, 6, 6, 6, 6, 6, 6, 6, 6, 6, 6, 6, 6, 6, 6, 6, 6, 6, 6, 6, 6, 6, 6, 6, 6, 6, 6, 6, 6, 6, 6, 6, 6, 6, 6, 6, 6, 6, 6, 6, 6, 6, 6, 6, 6, 6, 6, 6, 6, 6, 6, 6, 6, 6, 6, 6, 6, 6, 6, 6, 6, 6, 6, 7, 7, 7, 7, 7, 7, 7, 7, 7, 7, 7, 7, 7, 7, 7, 7, 7, 7, 7, 7, 7, 7, 7, 7, 8, 8, 8, 8, 8, 8, 8, 8, 8, 8, 8, 8, 8, 8, 8, 8, 8, 8])
_k = set([(0, 1), (0, 3), (0, 4), (1, 2), (1, 5), (2, 3), (2, 6), (3, 7), (4, 5), (4, 7), (5, 6), (6, 7), (8, 9), (8, 10), (8, 14), (8, 20), (9, 10), (9, 11), (9, 22), (10, 13), (10, 15), (11, 12), (11, 13), (11, 24), (12, 13), (12, 17), (12, 23), (13, 19), (14, 15), (14, 16), (14, 26), (15, 16), (15, 19), (16, 18), (16, 27), (17, 18), (17, 19), (17, 29), (18, 19), (18, 31), (20, 21), (20, 22), (20, 26), (21, 22), (21, 25), (21, 28), (22, 24), (23, 24), (23, 25), (23, 29), (24, 25), (25, 30), (26, 27), (26, 28), (27, 28), (27, 31), (28, 30), (29, 30), (29, 31), (30, 31), (32, 33), (32, 34), (32, 38), (32, 44), (33, 34), (33, 35), (33, 46), (34, 37), (34, 39), (35, 36), (35, 37), (35, 48), (36, 37), (36, 41), (36, 47), (37, 43), (38, 39), (38, 40), (38, 50), (39, 40), (39, 43), (40, 42), (40, 51), (41, 42), (41, 43), (41, 53), (42, 43), (42, 55), (44, 45), (44, 46), (44, 50), (45, 46), (45, 49), (45, 52), (46, 48), (47, 48), (47, 49), (47, 53), (48, 49), (49, 54), (50, 51), (50, 52), (51, 52), (51, 55), (52, 54), (53, 54), (53, 55), (54, 55), (56, 57), (56, 58), (56, 62), (56, 68), (57, 58), (57, 59), (57, 70), (58, 61), (58, 63), (59, 60), (59, 61), (59, 72), (60, 61), (60, 65), (60, 71), (61, 67), (62, 63), (62, 64), (62, 74), (63, 64), (63, 67), (64, 66), (64, 75), (65, 66), (65, 67), (65, 77), (66, 67), (66, 79), (68, 69), (68, 70), (68, 74), (69, 70), (69, 73), (69, 76), (70, 72), (71, 72), (71, 73), (71, 77), (72, 73), (73, 78), (74, 75), (74, 76), (75, 76), (75, 79), (76, 78), (77, 78), (77, 79), (78, 79), (80, 81), (80, 82), (80, 86), (80, 92), (81, 82), (81, 83), (81, 94), (82, 85), (82, 87), (83, 84), (83, 85), (83, 96), (84, 85), (84, 89), (84, 95), (85, 91), (86, 87), (86, 88), (86, 98), (87, 88), (87, 91), (88, 90), (88, 99), (89, 90), (89, 91), (89, 101), (90, 91), (90, 103), (92, 93), (92, 94), (92, 98), (93, 94), (93, 97), (93, 100), (94, 96), (95, 96), (95, 97), (95, 101), (96, 97), (97, 102), (98, 99), (98, 100), (99, 100), (99, 103), (100, 102), (101, 102), (101, 103), (102, 103), (104, 105), (104, 107), (104, 108), (105, 106), (105, 109), (106, 107), (106, 110), (107, 111), (108, 109), (108, 111), (109, 110), (110, 111), (112, 113), (112, 115), (112, 116), (113, 114), (113, 117), (114, 115), (114, 118), (115, 119), (116, 117), (116, 119), (117, 118), (118, 119), (120, 121), (120, 123), (120, 124), (121, 122), (121, 125), (122, 123), (122, 126), (123, 127), (124, 125), (124, 127), (125, 126), (126, 127), (128, 129), (128, 131), (128, 132), (129, 130), (129, 133), (130, 131), (130, 134), (131, 135), (132, 133), (132, 135), (133, 134), (134, 135), (136, 137), (136, 138), (136, 142), (136, 148), (137, 138), (137, 139), (137, 150), (138, 141), (138, 143), (139, 140), (139, 141), (139, 152), (140, 141), (140, 145), (140, 151), (141, 147), (142, 143), (142, 144), (142, 154), (143, 144), (143, 147), (144, 146), (144, 155), (145, 146), (145, 147), (145, 157), (146, 147), (146, 159), (148, 149), (148, 150), (148, 154), (149, 150), (149, 153), (149, 156), (150, 152), (151, 152), (151, 153), (151, 157), (152, 153), (153, 158), (154, 155), (154, 156), (155, 156), (155, 159), (156, 158), (157, 158), (157, 159), (158, 159), (160, 161), (160, 162), (160, 166), (160, 172), (161, 162), (161, 163), (161, 174), (162, 165), (162, 167), (163, 164), (163, 165), (163, 176), (164, 165), (164, 169), (164, 175), (165, 171), (166, 167), (166, 168), (166, 178), (167, 168), (167, 171), (168, 170), (168, 179), (169, 170), (169, 171), (169, 181), (170, 171), (170, 183), (172, 173), (172, 174), (172, 178), (173, 174), (173, 177), (173, 180), (174, 176), (175, 176), (175, 177), (175, 181), (176, 177), (177, 182), (178, 179), (178, 180), (179, 180), (179, 183), (180, 182), (181, 182), (181, 183), (182, 183), (184, 185), (184, 186), (184, 190), (184, 196), (185, 186), (185, 187), (185, 198), (186, 189), (186, 191), (187, 188), (187, 189), (187, 200), (188, 189), (188, 193), (188, 199), (189, 195), (190, 191), (190, 192), (190, 202), (191, 192), (191, 195), (192, 194), (192, 203), (193, 194), (193, 195), (193, 205), (194, 195), (194, 207), (196, 197), (196, 198), (196, 202), (197, 198), (197, 201), (197, 204), (198, 200), (199, 200), (199, 201), (199, 205), (200, 201), (201, 206), (202, 203), (202, 204), (203, 204), (203, 207), (204, 206), (205, 206), (205, 207), (206, 207), (208, 209), (208, 210), (208, 214), (208, 220), (209, 210), (209, 211), (209, 222), (210, 213), (210, 215), (211, 212), (211, 213), (211, 224), (212, 213), (212, 217), (212, 223), (213, 219), (214, 215), (214, 216), (214, 226), (215, 216), (215, 219), (216, 218), (216, 227), (217, 218), (217, 219), (217, 229), (218, 219), (218, 231), (220, 221), (220, 222), (220, 226), (221, 222), (221, 225), (221, 228), (222, 224), (223, 224), (223, 225), (223, 229), (224, 225), (225, 230), (226, 227), (226, 228), (227, 228), (227, 231), (228, 230), (229, 230), (229, 231), (230, 231), (232, 233), (232, 234), (232, 238), (232, 244), (233, 234), (233, 235), (233, 246), (234, 237), (234, 239), (235, 236), (235, 237), (235, 248), (236, 237), (236, 241), (236, 247), (237, 243), (238, 239), (238, 240), (238, 250), (239, 240), (239, 243), (240, 242), (240, 251), (241, 242), (241, 243), (241, 253), (242, 243), (242, 255), (244, 245), (244, 246), (244, 250), (245, 246), (245, 249), (245, 252), (246, 248), (247, 248), (247, 249), (247, 253), (248, 249), (249, 254), (250, 251), (250, 252), (251, 252), (251, 255), (252, 254), (253, 254), (253, 255), (254, 255), (256, 257), (256, 259), (256, 260), (257, 258), (257, 261), (258, 259), (258, 262), (259, 263), (260, 261), (260, 263), (261, 262), (262, 263), (264, 265), (264, 267), (264, 268), (265, 266), (265, 269), (266, 267), (266, 270), (267, 271), (268, 269), (268, 271), (269, 270), (270, 271), (272, 273), (272, 275), (272, 276), (273, 274), (273, 277), (274, 275), (274, 278), (275, 279), (276, 277), (276, 279), (277, 278), (278, 279), (280, 281), (280, 283), (280, 284), (281, 282), (281, 285), (282, 283), (282, 286), (283, 287), (284, 285), (284, 287), (285, 286), (286, 287), (288, 289), (288, 291), (288, 292), (289, 290), (289, 293), (290, 291), (290, 294), (291, 295), (292, 293), (292, 295), (293, 294), (294, 295), (296, 297), (296, 298), (296, 302), (296, 308), (297, 298), (297, 299), (297, 310), (298, 301), (298, 303), (299, 300), (299, 301), (299, 312), (300, 301), (300, 305), (300, 311), (301, 307), (302, 303), (302, 304), (302, 314), (303, 304), (303, 307), (304, 306), (304, 315), (305, 306), (305, 307), (305, 317), (306, 307), (306, 319), (308, 309), (308, 310), (308, 314), (309, 310), (309, 313), (309, 316), (310, 312), (311, 312), (311, 313), (311, 317), (312, 313), (313, 318), (314, 315), (314, 316), (315, 316), (315, 319), (316, 318), (317, 318), (317, 319), (318, 319), (320, 321), (320, 322), (320, 326), (320, 332), (321, 322), (321, 323), (321, 334), (322, 325), (322, 327), (323, 324), (323, 325), (323, 336), (324, 325), (324, 329), (324, 335), (325, 331), (326, 327), (326, 328), (326, 338), (327, 328), (327, 331), (328, 330), (328, 339), (329, 330), (329, 331), (329, 341), (330, 331), (330, 343), (332, 333), (332, 334), (332, 338), (333, 334), (333, 337), (333, 340), (334, 336), (335, 336), (335, 337), (335, 341), (336, 337), (337, 342), (338, 339), (338, 340), (339, 340), (339, 343), (340, 342), (341, 342), (341, 343), (342, 343), (344, 345), (344, 346), (344, 350), (344, 356), (345, 346), (345, 347), (345, 358), (346, 349), (346, 351), (347, 348), (347, 349), (347, 360), (348, 349), (348, 353), (348, 359), (349, 355), (350, 351), (350, 352), (350, 362), (351, 352), (351, 355), (352, 354), (352, 363), (353, 354), (353, 355), (353, 365), (354, 355), (354, 367), (356, 357), (356, 358), (356, 362), (357, 358), (357, 361), (357, 364), (358, 360), (359, 360), (359, 361), (359, 365), (360, 361), (361, 366), (362, 363), (362, 364), (363, 364), (363, 367), (364, 366), (365, 366), (365, 367), (366, 367), (368, 369), (368, 370), (368, 374), (368, 380), (369, 370), (369, 371), (369, 382), (370, 373), (370, 375), (371, 372), (371, 373), (371, 384), (372, 373), (372, 377), (372, 383), (373, 379), (374, 375), (374, 376), (374, 386), (375, 376), (375, 379), (376, 378), (376, 387), (377, 378), (377, 379), (377, 389), (378, 379), (378, 391), (380, 381), (380, 382), (380, 386), (381, 382), (381, 385), (381, 388), (382, 384), (383, 384), (383, 385), (383, 389), (384, 385), (385, 390), (386, 387), (386, 388), (387, 388), (387, 391), (388, 390), (389, 390), (389, 391), (390, 391), (392, 393), (392, 394), (392, 398), (392, 404), (393, 394), (393, 395), (393, 406), (394, 397), (394, 399), (395, 396), (395, 397), (395, 408), (396, 397), (396, 401), (396, 407), (397, 403), (398, 399), (398, 400), (398, 410), (399, 400), (399, 403), (400, 402), (400, 411), (401, 402), (401, 403), (401, 413), (402, 403), (402, 415), (404, 405), (404, 406), (404, 410), (405, 406), (405, 409), (405, 412), (406, 408), (407, 408), (407, 409), (407, 413), (408, 409), (409, 414), (410, 411), (410, 412), (411, 412), (411, 415), (412, 414), (413, 414), (413, 415), (414, 415), (416, 417), (416, 418), (416, 422), (416, 428), (417, 418), (417, 419), (417, 430), (418, 421), (418, 423), (419, 420), (419, 421), (419, 432), (420, 421), (420, 425), (420, 431), (421, 427), (422, 423), (422, 424), (422, 434), (423, 424), (423, 427), (424, 426), (424, 435), (425, 426), (425, 427), (425, 437), (426, 427), (426, 439), (428, 429), (428, 430), (428, 434), (429, 430), (429, 433), (429, 436), (430, 432), (431, 432), (431, 433), (431, 437), (432, 433), (433, 438), (434, 435), (434, 436), (435, 436), (435, 439), (436, 438), (437, 438), (437, 439), (438, 439), (440, 441), (440, 443), (440, 444), (441, 442), (441, 445), (442, 443), (442, 446), (443, 447), (444, 445), (444, 447), (445, 446), (446, 447), (448, 449), (448, 451), (448, 452), (449, 450), (449, 453), (450, 451), (450, 454), (451, 455), (452, 453), (452, 455), (453, 454), (454, 455), (456, 457), (456, 459), (456, 460), (457, 458), (457, 461), (458, 459), (458, 462), (459, 463), (460, 461), (460, 463), (461, 462), (462, 463), (464, 465), (464, 467), (464, 468), (465, 466), (465, 469), (466, 467), (466, 470), (467, 471), (468, 469), (468, 471), (469, 470), (470, 471), (472, 473), (472, 475), (472, 476), (473, 474), (473, 477), (474, 475), (474, 478), (475, 479), (476, 477), (476, 479), (477, 478), (478, 479), (480, 481), (480, 483), (480, 484), (481, 482), (481, 485), (482, 483), (482, 486), (483, 487), (484, 485), (484, 487), (485, 486), (486, 487), (488, 489), (488, 491), (488, 492), (489, 490), (489, 493), (490, 491), (490, 494), (491, 495), (492, 493), (492, 495), (493, 494), (494, 495)])
me_underground_entrance.attributes.new('sharp_edge', 'BOOLEAN', 'EDGE').data.foreach_set('value', [ (min(e.vertices), max(e.vertices)) in _k for e in me_underground_entrance.edges])
me_underground_entrance.materials.append(mat_vh_f_sandd_sandstone)
me_underground_entrance.materials.append(mat_vh_f_clay_brick)
me_underground_entrance.materials.append(mat_vh_f_red_sandstone)
me_underground_entrance.materials.append(mat_vh_f_sand_sandstone)
me_underground_entrance.materials.append(mat_vh_f_shadow_slate)
me_underground_entrance.materials.append(mat_vh_f_sandl_sandstone)
me_underground_entrance.materials.append(mat_vh_f_dark_slate)
me_underground_entrance.materials.append(mat_vh_f_wood_wood)
me_underground_entrance.materials.append(mat_vh_f_stone_limestone)
me_underground_entrance.update()

# ---- objects
ob_underground_entrance = bpy.data.objects.new('underground_entrance', me_underground_entrance)

# ---- transforms, parenting, visibility, modifiers, constraints
ob_underground_entrance.location = (0.0, 0.0, 0.0)

# ---- collection membership
scene.collection.objects.link(ob_underground_entrance)

# ---- scene / render settings (as saved in the file)
scene.frame_start = 1; scene.frame_end = 250; scene.frame_set(1)
scene.render.engine = 'CYCLES'
scene.render.resolution_x = 420
scene.render.resolution_y = 420
scene.render.bake_bias = 0.0
scene.render.bake_samples = 0
scene.render.compositor_device = 'GPU'
scene.cycles.samples = 24
scene.cycles.adaptive_threshold = 0.05
scene.cycles.max_bounces = 4
scene.cycles.diffuse_bounces = 2
scene.cycles.glossy_bounces = 2
scene.cycles.transmission_bounces = 2
scene.cycles.transparent_max_bounces = 4
scene.eevee.taa_render_samples = 48
scene.eevee.use_volume_custom_range = False
scene.eevee.fast_gi_thickness_near = 0.1
scene.eevee.fast_gi_thickness_far = 0.0
scene.eevee.ray_tracing_options.screen_trace_thickness = 0.1
scene.view_settings.view_transform = 'Standard'
bpy.context.view_layer.update()

# ---- added for rendering (the .blend has no active camera): camera
cam_auto = bpy.data.cameras.new('AutoCamera')
cam_auto.lens = 50.0
cam_auto.sensor_width = 36.0
cam_auto.clip_end = 1000.0
ob_auto_camera = bpy.data.objects.new('AutoCamera', cam_auto)
scene.collection.objects.link(ob_auto_camera)
ob_auto_camera.location = (45.3806, -54.4568, 48.2353)
ob_auto_camera.rotation_euler = (1.09748, -7.21219e-08, 0.694738)
scene.camera = ob_auto_camera
bpy.context.view_layer.update()
